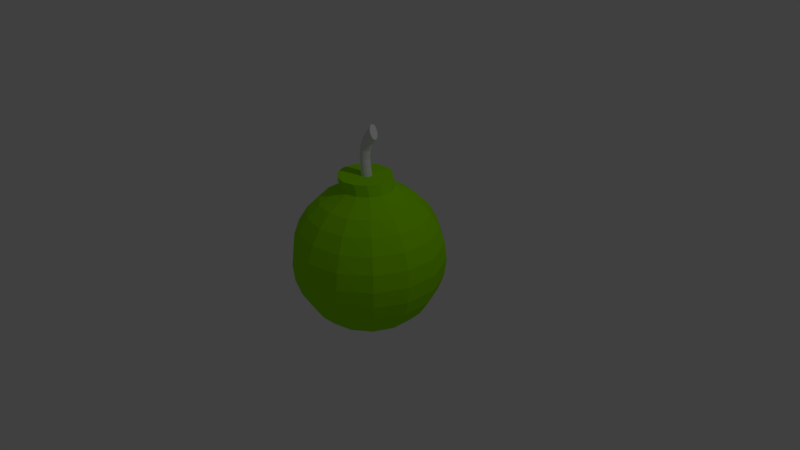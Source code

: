 # Source: bomb.blend  (saved by Blender 2.79.0; exported with 4.5.12 LTS)
import bpy
from mathutils import Matrix  # noqa: F401  (used for matrix-valued properties, if any)

bpy.ops.wm.read_factory_settings(use_empty=True)
scene = bpy.context.scene
scene.name = 'Scene'

# ---- collections
col_collection_1 = bpy.data.collections.new('Collection 1'); scene.collection.children.link(col_collection_1)

# ---- materials (node trees are filled in below, after node groups)
mat_material_001 = bpy.data.materials.new('Material.001')
mat_material_001.alpha_threshold = 0.0
mat_material_001.use_transparent_shadow = False
mat_material_001.diffuse_color = (0.3021, 0.8, 0.0, 1.0)
mat_material_001.roughness = 0.5
mat_material_002 = bpy.data.materials.new('Material.002')
mat_material_002.alpha_threshold = 0.0
mat_material_002.use_transparent_shadow = False
mat_material_002.roughness = 0.5

# ---- material node trees

# ---- world
world_world = bpy.data.worlds.new('World'); scene.world = world_world
world_world.color = (0.05088, 0.05088, 0.05088)
world_world.use_sun_shadow = False
world_world.sun_shadow_jitter_overblur = 0.0
world_world.cycles.sampling_method = 'MANUAL'

# ---- cameras
cam_camera = bpy.data.cameras.new('Camera')
cam_camera.clip_end = 100.0
cam_camera.lens = 35.0
cam_camera.sensor_width = 32.0
cam_camera.sensor_height = 18.0
cam_camera.ortho_scale = 7.314
cam_camera.dof.focus_distance = 0.0
cam_camera.dof.aperture_fstop = 128.0

# ---- lights
light_lamp = bpy.data.lights.new('Lamp', 'POINT')
light_lamp.transmission_factor = 0.0
light_lamp.cutoff_distance = 30.0
light_lamp.energy = 100.0
light_lamp.shadow_buffer_clip_start = 1.001
light_lamp.shadow_soft_size = 0.1
light_lamp.shadow_maximum_resolution = 0.006
light_lamp.use_absolute_resolution = True

# ---- meshes
me_sphere = bpy.data.meshes.new('Sphere')
me_sphere.from_pydata([(-0.0061, 0.3446, 0.9635), (3.126e-07, 0.4339, 0.9009), (0.0, 0.7818, 0.6235), (0.0, 0.901, 0.4339), (0.0, 0.9749, 0.2225), (0.0, 1.0, 1.192e-07), (0.0, 0.9749, -0.2225), (0.0, 0.901, -0.4339), (0.0, 0.7818, -0.6235), (0.0, 0.6235, -0.7818), (0.0, 0.4339, -0.901), (0.0, 0.2225, -0.9749), (0.1436, 0.3125, 0.9617), (0.1884, 0.3912, 0.9006), (0.2705, 0.5617, 0.7818), (0.3392, 0.7044, 0.6235), (0.3909, 0.8117, 0.4339), (0.423, 0.8784, 0.2225), (0.4339, 0.901, 1.192e-07), (0.423, 0.8784, -0.2225), (0.3909, 0.8117, -0.4339), (0.3392, 0.7044, -0.6235), (0.2705, 0.5617, -0.7818), (0.1883, 0.3909, -0.901), (0.09655, 0.2005, -0.9749), (0.2652, 0.2187, 0.9593), (0.3416, 0.2729, 0.8978), (0.4875, 0.3887, 0.7818), (0.6113, 0.4875, 0.6235), (0.7044, 0.5617, 0.4339), (0.7622, 0.6079, 0.2225), (0.7818, 0.6235, 1.192e-07), (0.7622, 0.6079, -0.2225), (0.7044, 0.5617, -0.4339), (0.6113, 0.4875, -0.6235), (0.4875, 0.3887, -0.7818), (0.3392, 0.2705, -0.901), (0.174, 0.1387, -0.9749), (0.3361, 0.08167, 0.9545), (0.43, 0.09931, 0.8932), (0.6079, 0.1387, 0.7818), (0.7622, 0.174, 0.6235), (0.8784, 0.2005, 0.4339), (0.9505, 0.2169, 0.2225), (0.9749, 0.2225, 1.192e-07), (0.9505, 0.2169, -0.2225), (0.8784, 0.2005, -0.4339), (0.7622, 0.174, -0.6235), (0.6079, 0.1387, -0.7818), (0.423, 0.09655, -0.901), (0.2169, 0.04952, -0.9749), (0.3379, -0.07438, 0.9524), (0.4323, -0.09707, 0.8908), (0.6079, -0.1387, 0.7818), (0.7622, -0.174, 0.6235), (0.8784, -0.2005, 0.4339), (0.9505, -0.2169, 0.2225), (0.9749, -0.2225, 1.192e-07), (0.9505, -0.2169, -0.2225), (0.8784, -0.2005, -0.4339), (0.7622, -0.174, -0.6235), (0.6079, -0.1387, -0.7818), (0.423, -0.09655, -0.901), (0.2169, -0.04952, -0.9749), (0.2698, -0.2159, 0.9524), (0.3469, -0.275, 0.8904), (0.4875, -0.3887, 0.7818), (0.6113, -0.4875, 0.6235), (0.7044, -0.5617, 0.4339), (0.7622, -0.6079, 0.2225), (0.7818, -0.6235, 1.192e-07), (0.7622, -0.6079, -0.2225), (0.7044, -0.5617, -0.4339), (0.6113, -0.4875, -0.6235), (0.4875, -0.3887, -0.7818), (0.3392, -0.2705, -0.901), (0.174, -0.1387, -0.9749), (0.147, -0.3138, 0.9524), (0.1929, -0.3985, 0.8897), (0.2705, -0.5617, 0.7818), (0.3392, -0.7044, 0.6235), (0.3909, -0.8117, 0.4339), (0.423, -0.8784, 0.2225), (0.4339, -0.901, 1.192e-07), (0.423, -0.8784, -0.2225), (0.3909, -0.8117, -0.4339), (0.3392, -0.7044, -0.6235), (0.2705, -0.5617, -0.7818), (0.1883, -0.3909, -0.901), (0.09655, -0.2005, -0.9749), (-0.006115, -0.3487, 0.9524), (0.0001438, -0.4432, 0.8888), (-1.788e-07, -0.6235, 0.7818), (-1.341e-07, -0.7818, 0.6235), (-1.341e-07, -0.901, 0.4339), (-2.831e-07, -0.9749, 0.2225), (-2.533e-07, -1.0, 1.192e-07), (-2.235e-07, -0.9749, -0.2225), (-7.451e-08, -0.901, -0.4339), (-1.341e-07, -0.7818, -0.6235), (-1.788e-07, -0.6235, -0.7818), (-8.941e-08, -0.4339, -0.901), (-2.98e-08, -0.2225, -0.9749), (-0.1592, -0.3138, 0.9524), (-0.1934, -0.3998, 0.8878), (-0.2705, -0.5618, 0.7818), (-0.3392, -0.7044, 0.6235), (-0.3909, -0.8117, 0.4339), (-0.423, -0.8784, 0.2225), (-0.4339, -0.901, 1.192e-07), (-0.423, -0.8784, -0.2225), (-0.3909, -0.8117, -0.4339), (-0.3392, -0.7044, -0.6235), (-0.2705, -0.5617, -0.7818), (-0.1883, -0.3909, -0.901), (-0.09655, -0.2005, -0.9749), (-0.01152, 0.004197, 0.9783), (-0.282, -0.2159, 0.9524), (-0.3491, -0.2764, 0.887), (-0.4875, -0.3888, 0.7817), (-0.6113, -0.4875, 0.6235), (-0.7044, -0.5617, 0.4339), (-0.7622, -0.6079, 0.2225), (-0.7818, -0.6235, 1.192e-07), (-0.7622, -0.6079, -0.2225), (-0.7044, -0.5617, -0.4339), (-0.6113, -0.4875, -0.6235), (-0.4875, -0.3887, -0.7818), (-0.3392, -0.2705, -0.901), (-0.174, -0.1387, -0.9749), (-0.3501, -0.07438, 0.9524), (-0.4358, -0.0973, 0.8865), (-0.608, -0.1388, 0.7817), (-0.7622, -0.174, 0.6235), (-0.8784, -0.2005, 0.4339), (-0.9505, -0.2169, 0.2225), (-0.9749, -0.2225, 1.192e-07), (-0.9505, -0.2169, -0.2225), (-0.8784, -0.2005, -0.4339), (-0.7622, -0.174, -0.6235), (-0.6079, -0.1387, -0.7818), (-0.423, -0.09655, -0.901), (-0.2169, -0.04952, -0.9749), (-0.3484, 0.08167, 0.9545), (-0.4331, 0.1006, 0.8896), (-0.6079, 0.1387, 0.7818), (-0.7622, 0.174, 0.6235), (-0.8784, 0.2005, 0.4339), (-0.9505, 0.2169, 0.2225), (-0.9749, 0.2225, 1.192e-07), (-0.9505, 0.2169, -0.2225), (-0.8784, 0.2005, -0.4339), (-0.7622, 0.174, -0.6235), (-0.6079, 0.1387, -0.7818), (-0.423, 0.09655, -0.901), (-0.2169, 0.04952, -0.9749), (-0.2784, 0.2198, 0.9579), (-0.3424, 0.2738, 0.8965), (-0.4875, 0.3887, 0.7818), (-0.6113, 0.4875, 0.6235), (-0.7044, 0.5617, 0.4339), (-0.7622, 0.6079, 0.2225), (-0.7818, 0.6235, 1.192e-07), (-0.7622, 0.6079, -0.2225), (-0.7044, 0.5617, -0.4339), (-0.6113, 0.4875, -0.6235), (-0.4875, 0.3887, -0.7818), (-0.3392, 0.2705, -0.901), (-0.174, 0.1387, -0.9749), (-0.1558, 0.3125, 0.9616), (-0.1886, 0.3917, 0.9002), (-0.2705, 0.5617, 0.7818), (-0.3392, 0.7044, 0.6235), (-0.3909, 0.8117, 0.4339), (-0.423, 0.8784, 0.2225), (-0.4339, 0.901, 1.192e-07), (-0.423, 0.8784, -0.2225), (-0.3909, 0.8117, -0.4339), (-0.3392, 0.7044, -0.6235), (-0.2705, 0.5617, -0.7818), (-0.1883, 0.3909, -0.901), (-0.09655, 0.2005, -0.9749), (2.384e-07, 0.6235, 0.7818), (0.0, -3.258e-07, -1.0), (-0.04922, 0.347, 1.103), (0.1014, 0.3159, 1.101), (0.2241, 0.2218, 1.099), (0.2955, 0.08373, 1.096), (0.2974, -0.07395, 1.094), (0.2285, -0.2171, 1.094), (0.1042, -0.3162, 1.094), (-0.05071, -0.3516, 1.094), (-0.2056, -0.3162, 1.094), (-0.3299, -0.2171, 1.094), (-0.3988, -0.07395, 1.094), (-0.3963, 0.08373, 1.096), (-0.3242, 0.2222, 1.099), (-0.2004, 0.3159, 1.101), (-0.027, 0.07263, 1.098), (0.002629, 0.06639, 1.096), (0.02661, 0.04779, 1.095), (0.04005, 0.0204, 1.094), (0.0401, -0.0103, 1.094), (0.02674, -0.03804, 1.094), (0.002671, -0.05723, 1.094), (-0.02734, -0.06409, 1.094), (-0.05736, -0.05723, 1.094), (-0.08143, -0.03804, 1.094), (-0.09479, -0.0103, 1.094), (-0.09467, 0.0204, 1.094), (-0.08106, 0.04779, 1.095), (-0.05686, 0.06639, 1.096), (0.1137, 0.06067, 1.689), (0.1288, 0.05552, 1.651), (0.1412, 0.0402, 1.619), (0.1482, 0.01764, 1.602), (0.1484, -0.007647, 1.602), (0.1419, -0.0305, 1.619), (0.1302, -0.04631, 1.651), (0.1156, -0.05195, 1.691), (0.101, -0.04631, 1.731), (0.0893, -0.0305, 1.763), (0.0828, -0.007647, 1.78), (0.08266, 0.01764, 1.78), (0.08876, 0.0402, 1.762), (0.09986, 0.05552, 1.729), (-0.1094, 0.0204, 1.194), (-0.1119, 0.0204, 1.306), (-0.1021, 0.0204, 1.44), (-0.06412, 0.0204, 1.571), (-0.00269, 0.0204, 1.669), (0.009184, 0.04779, 1.659), (-0.05194, 0.04779, 1.566), (-0.09017, 0.04779, 1.44), (-0.09988, 0.04779, 1.307), (-0.0958, 0.04779, 1.194), (0.008525, -0.03804, 1.195), (-0.003735, -0.03804, 1.308), (0.006411, -0.03804, 1.422), (0.04759, -0.03804, 1.517), (0.1054, -0.03804, 1.587), (0.1177, -0.0103, 1.578), (0.06083, -0.0103, 1.509), (0.01832, -0.0103, 1.418), (0.007973, -0.0103, 1.307), (0.02136, -0.0103, 1.195), (0.03027, 0.06639, 1.642), (-0.02912, 0.0664, 1.556), (-0.0677, 0.06642, 1.437), (-0.07776, 0.06642, 1.309), (-0.07185, 0.06639, 1.195), (0.08413, -0.05723, 1.604), (0.02566, -0.05723, 1.53), (-0.01505, -0.05723, 1.429), (-0.02503, -0.05723, 1.309), (-0.01442, -0.05723, 1.195), (0.05664, 0.07263, 1.621), (-0.001752, 0.07267, 1.542), (-0.04099, 0.07274, 1.434), (-0.05082, 0.07276, 1.31), (-0.0427, 0.07268, 1.197), (0.05745, -0.06409, 1.624), (-0.001749, -0.06409, 1.544), (-0.04149, -0.06409, 1.434), (-0.05144, -0.06409, 1.309), (-0.04325, -0.06409, 1.194), (0.03056, -0.05723, 1.645), (-0.02936, -0.05723, 1.557), (-0.06828, -0.05723, 1.438), (-0.07843, -0.05723, 1.308), (-0.07249, -0.05723, 1.194), (0.08334, 0.06639, 1.602), (0.02541, 0.06639, 1.528), (-0.01494, 0.06642, 1.428), (-0.02483, 0.06643, 1.309), (-0.01431, 0.0664, 1.196), (0.009236, -0.03804, 1.66), (-0.05217, -0.03804, 1.567), (-0.09058, -0.03804, 1.44), (-0.1003, -0.03804, 1.307), (-0.09624, -0.03804, 1.193), (0.1049, 0.04779, 1.586), (0.04736, 0.04778, 1.516), (0.006372, 0.04779, 1.422), (-0.003727, 0.04779, 1.308), (0.008477, 0.04779, 1.196), (-0.002691, -0.0103, 1.669), (-0.0642, -0.0103, 1.571), (-0.1022, -0.0103, 1.44), (-0.1121, -0.0103, 1.306), (-0.1096, -0.0103, 1.193), (0.1176, 0.0204, 1.578), (0.06075, 0.0204, 1.509), (0.0183, 0.0204, 1.418), (0.00796, 0.0204, 1.307), (0.02133, 0.0204, 1.195)], [], [(183, 11, 24), (5, 4, 17, 18), (6, 5, 18, 19), (0, 116, 12), (7, 6, 19, 20), (1, 0, 12, 13), (8, 7, 20, 21), (182, 1, 13, 14), (9, 8, 21, 22), (2, 182, 14, 15), (10, 9, 22, 23), (3, 2, 15, 16), (11, 10, 23, 24), (4, 3, 16, 17), (19, 18, 31, 32), (12, 116, 25), (20, 19, 32, 33), (13, 12, 25, 26), (21, 20, 33, 34), (14, 13, 26, 27), (22, 21, 34, 35), (15, 14, 27, 28), (23, 22, 35, 36), (16, 15, 28, 29), (24, 23, 36, 37), (17, 16, 29, 30), (183, 24, 37), (18, 17, 30, 31), (32, 31, 44, 45), (25, 116, 38), (33, 32, 45, 46), (26, 25, 38, 39), (34, 33, 46, 47), (27, 26, 39, 40), (35, 34, 47, 48), (28, 27, 40, 41), (36, 35, 48, 49), (29, 28, 41, 42), (37, 36, 49, 50), (30, 29, 42, 43), (183, 37, 50), (31, 30, 43, 44), (46, 45, 58, 59), (39, 38, 51, 52), (47, 46, 59, 60), (40, 39, 52, 53), (48, 47, 60, 61), (41, 40, 53, 54), (49, 48, 61, 62), (42, 41, 54, 55), (50, 49, 62, 63), (43, 42, 55, 56), (183, 50, 63), (44, 43, 56, 57), (45, 44, 57, 58), (38, 116, 51), (52, 51, 64, 65), (60, 59, 72, 73), (53, 52, 65, 66), (61, 60, 73, 74), (54, 53, 66, 67), (62, 61, 74, 75), (55, 54, 67, 68), (63, 62, 75, 76), (56, 55, 68, 69), (183, 63, 76), (57, 56, 69, 70), (58, 57, 70, 71), (51, 116, 64), (59, 58, 71, 72), (73, 72, 85, 86), (66, 65, 78, 79), (74, 73, 86, 87), (67, 66, 79, 80), (75, 74, 87, 88), (68, 67, 80, 81), (76, 75, 88, 89), (69, 68, 81, 82), (183, 76, 89), (70, 69, 82, 83), (71, 70, 83, 84), (64, 116, 77), (72, 71, 84, 85), (65, 64, 77, 78), (79, 78, 91, 92), (87, 86, 99, 100), (80, 79, 92, 93), (88, 87, 100, 101), (81, 80, 93, 94), (89, 88, 101, 102), (82, 81, 94, 95), (183, 89, 102), (83, 82, 95, 96), (84, 83, 96, 97), (77, 116, 90), (85, 84, 97, 98), (78, 77, 90, 91), (86, 85, 98, 99), (100, 99, 112, 113), (93, 92, 105, 106), (101, 100, 113, 114), (94, 93, 106, 107), (102, 101, 114, 115), (95, 94, 107, 108), (183, 102, 115), (96, 95, 108, 109), (97, 96, 109, 110), (90, 116, 103), (98, 97, 110, 111), (91, 90, 103, 104), (99, 98, 111, 112), (92, 91, 104, 105), (114, 113, 127, 128), (107, 106, 120, 121), (115, 114, 128, 129), (108, 107, 121, 122), (183, 115, 129), (109, 108, 122, 123), (110, 109, 123, 124), (103, 116, 117), (111, 110, 124, 125), (104, 103, 117, 118), (112, 111, 125, 126), (105, 104, 118, 119), (113, 112, 126, 127), (106, 105, 119, 120), (121, 120, 133, 134), (129, 128, 141, 142), (122, 121, 134, 135), (183, 129, 142), (123, 122, 135, 136), (124, 123, 136, 137), (117, 116, 130), (125, 124, 137, 138), (118, 117, 130, 131), (126, 125, 138, 139), (119, 118, 131, 132), (127, 126, 139, 140), (120, 119, 132, 133), (128, 127, 140, 141), (142, 141, 154, 155), (135, 134, 147, 148), (183, 142, 155), (136, 135, 148, 149), (137, 136, 149, 150), (130, 116, 143), (138, 137, 150, 151), (131, 130, 143, 144), (139, 138, 151, 152), (132, 131, 144, 145), (140, 139, 152, 153), (133, 132, 145, 146), (141, 140, 153, 154), (134, 133, 146, 147), (148, 147, 160, 161), (183, 155, 168), (149, 148, 161, 162), (150, 149, 162, 163), (143, 116, 156), (151, 150, 163, 164), (144, 143, 156, 157), (152, 151, 164, 165), (145, 144, 157, 158), (153, 152, 165, 166), (146, 145, 158, 159), (154, 153, 166, 167), (147, 146, 159, 160), (155, 154, 167, 168), (183, 168, 181), (162, 161, 174, 175), (163, 162, 175, 176), (156, 116, 169), (164, 163, 176, 177), (157, 156, 169, 170), (165, 164, 177, 178), (158, 157, 170, 171), (166, 165, 178, 179), (159, 158, 171, 172), (167, 166, 179, 180), (160, 159, 172, 173), (168, 167, 180, 181), (161, 160, 173, 174), (176, 175, 5, 6), (169, 116, 0), (177, 176, 6, 7), (170, 169, 0, 1), (178, 177, 7, 8), (171, 170, 1, 182), (179, 178, 8, 9), (172, 171, 182, 2), (180, 179, 9, 10), (173, 172, 2, 3), (181, 180, 10, 11), (174, 173, 3, 4), (183, 181, 11), (175, 174, 4, 5), (130, 117, 193, 194), (77, 64, 189, 190), (38, 51, 188, 187), (51, 64, 189, 188), (25, 12, 185, 186), (12, 0, 184, 185), (143, 130, 194, 195), (90, 77, 190, 191), (0, 169, 197, 184), (156, 143, 195, 196), (103, 90, 191, 192), (38, 25, 186, 187), (169, 156, 196, 197), (117, 103, 192, 193), (187, 186, 200, 201), (195, 194, 208, 209), (187, 188, 202, 201), (196, 195, 209, 210), (188, 189, 203, 202), (197, 196, 210, 211), (190, 189, 203, 204), (184, 197, 211, 198), (191, 190, 204, 205), (192, 191, 205, 206), (185, 184, 198, 199), (193, 192, 206, 207), (186, 185, 199, 200), (194, 193, 207, 208), (231, 230, 223, 224), (241, 240, 217, 216), (246, 231, 224, 225), (251, 240, 217, 218), (256, 246, 225, 212), (261, 251, 218, 219), (266, 261, 219, 220), (271, 256, 212, 213), (276, 266, 220, 221), (281, 271, 213, 214), (286, 276, 221, 222), (291, 281, 214, 215), (230, 286, 222, 223), (291, 241, 216, 215), (201, 202, 245, 295), (295, 245, 244, 294), (294, 244, 243, 293), (293, 243, 242, 292), (292, 242, 241, 291), (209, 208, 290, 226), (226, 290, 289, 227), (227, 289, 288, 228), (228, 288, 287, 229), (229, 287, 286, 230), (201, 200, 285, 295), (295, 285, 284, 294), (294, 284, 283, 293), (293, 283, 282, 292), (292, 282, 281, 291), (208, 207, 280, 290), (290, 280, 279, 289), (289, 279, 278, 288), (288, 278, 277, 287), (287, 277, 276, 286), (200, 199, 275, 285), (285, 275, 274, 284), (284, 274, 273, 283), (283, 273, 272, 282), (282, 272, 271, 281), (207, 206, 270, 280), (280, 270, 269, 279), (279, 269, 268, 278), (278, 268, 267, 277), (277, 267, 266, 276), (199, 198, 260, 275), (275, 260, 259, 274), (274, 259, 258, 273), (273, 258, 257, 272), (272, 257, 256, 271), (206, 205, 265, 270), (270, 265, 264, 269), (269, 264, 263, 268), (268, 263, 262, 267), (267, 262, 261, 266), (205, 204, 255, 265), (265, 255, 254, 264), (264, 254, 253, 263), (263, 253, 252, 262), (262, 252, 251, 261), (198, 211, 250, 260), (260, 250, 249, 259), (259, 249, 248, 258), (258, 248, 247, 257), (257, 247, 246, 256), (204, 203, 236, 255), (255, 236, 237, 254), (254, 237, 238, 253), (253, 238, 239, 252), (252, 239, 240, 251), (211, 210, 235, 250), (250, 235, 234, 249), (249, 234, 233, 248), (248, 233, 232, 247), (247, 232, 231, 246), (202, 203, 236, 245), (245, 236, 237, 244), (244, 237, 238, 243), (243, 238, 239, 242), (242, 239, 240, 241), (210, 209, 226, 235), (235, 226, 227, 234), (234, 227, 228, 233), (233, 228, 229, 232), (232, 229, 230, 231), (213, 212, 225, 224, 223, 222, 221, 220, 219, 218, 217, 216, 215, 214)])
me_sphere.polygons.foreach_set('material_index', [0, 0, 0, 0, 0, 0, 0, 0, 0, 0, 0, 0, 0, 0, 0, 0, 0, 0, 0, 0, 0, 0, 0, 0, 0, 0, 0, 0, 0, 0, 0, 0, 0, 0, 0, 0, 0, 0, 0, 0, 0, 0, 0, 0, 0, 0, 0, 0, 0, 0, 0, 0, 0, 0, 0, 0, 0, 0, 0, 0, 0, 0, 0, 0, 0, 0, 0, 0, 0, 0, 0, 0, 0, 0, 0, 0, 0, 0, 0, 0, 0, 0, 0, 0, 0, 0, 0, 0, 0, 0, 0, 0, 0, 0, 0, 0, 0, 0, 0, 0, 0, 0, 0, 0, 0, 0, 0, 0, 0, 0, 0, 0, 0, 0, 0, 0, 0, 0, 0, 0, 0, 0, 0, 0, 0, 0, 0, 0, 0, 0, 0, 0, 0, 0, 0, 0, 0, 0, 0, 0, 0, 0, 0, 0, 0, 0, 0, 0, 0, 0, 0, 0, 0, 0, 0, 0, 0, 0, 0, 0, 0, 0, 0, 0, 0, 0, 0, 0, 0, 0, 0, 0, 0, 0, 0, 0, 0, 0, 0, 0, 0, 0, 0, 0, 0, 0, 0, 0, 0, 0, 0, 0, 0, 0, 0, 0, 0, 0, 0, 0, 0, 0, 0, 0, 0, 0, 0, 0, 0, 0, 0, 0, 0, 0, 0, 0, 0, 0, 0, 0, 0, 0, 0, 0, 1, 1, 1, 1, 1, 1, 1, 1, 1, 1, 1, 1, 1, 1, 1, 1, 1, 1, 1, 1, 1, 1, 1, 1, 1, 1, 1, 1, 1, 1, 1, 1, 1, 1, 1, 1, 1, 1, 1, 1, 1, 1, 1, 1, 1, 1, 1, 1, 1, 1, 1, 1, 1, 1, 1, 1, 1, 1, 1, 1, 1, 1, 1, 1, 1, 1, 1, 1, 1, 1, 1, 1, 1, 1, 1, 1, 1, 1, 1, 1, 1, 1, 1, 1, 1])
me_sphere.materials.append(mat_material_001)
me_sphere.materials.append(mat_material_002)
me_sphere.use_remesh_preserve_volume = False
me_sphere.use_remesh_preserve_attributes = False
me_sphere.use_mirror_vertex_groups = False
me_sphere.update()

# ---- objects
ob_sphere = bpy.data.objects.new('Sphere', me_sphere)
ob_lamp = bpy.data.objects.new('Lamp', light_lamp)
ob_camera = bpy.data.objects.new('Camera', cam_camera)

# ---- transforms, parenting, visibility, modifiers, constraints
ob_sphere.location = (0.0, 0.0, 0.0)
ob_sphere.lineart.crease_threshold = 0.0
ob_lamp.location = (4.076, 1.005, 5.904)
ob_lamp.rotation_euler = (0.6503, 0.05522, 1.866)
ob_lamp.lock_rotations_4d = False
ob_lamp.empty_display_type = 'ARROWS'
ob_lamp.color = (0.0, 0.0, 0.0, 0.0)
ob_lamp.lineart.crease_threshold = 0.0
ob_camera.location = (7.481, -6.508, 5.344)
ob_camera.rotation_euler = (1.109, 0.0, 0.8149)
ob_camera.lock_rotations_4d = False
ob_camera.empty_display_type = 'ARROWS'
ob_camera.color = (0.0, 0.0, 0.0, 0.0)
ob_camera.display_type = 'WIRE'
ob_camera.lineart.crease_threshold = 0.0

# ---- collection membership
col_collection_1.objects.link(ob_sphere)
col_collection_1.objects.link(ob_lamp)
col_collection_1.objects.link(ob_camera)

# ---- scene / render settings (as saved in the file)
scene.camera = ob_camera
scene.frame_start = 1; scene.frame_end = 250; scene.frame_set(1)
scene.render.engine = 'BLENDER_EEVEE_NEXT'
scene.render.resolution_percentage = 50
scene.render.dither_intensity = 0.0
scene.cycles.use_denoising = False
scene.cycles.samples = 128
scene.cycles.sampling_pattern = 'TABULATED_SOBOL'
scene.cycles.use_adaptive_sampling = False
scene.cycles.use_light_tree = False
scene.cycles.blur_glossy = 0.0
scene.cycles.sample_clamp_indirect = 0.0
scene.view_settings.view_transform = 'Standard'
bpy.context.view_layer.update()
